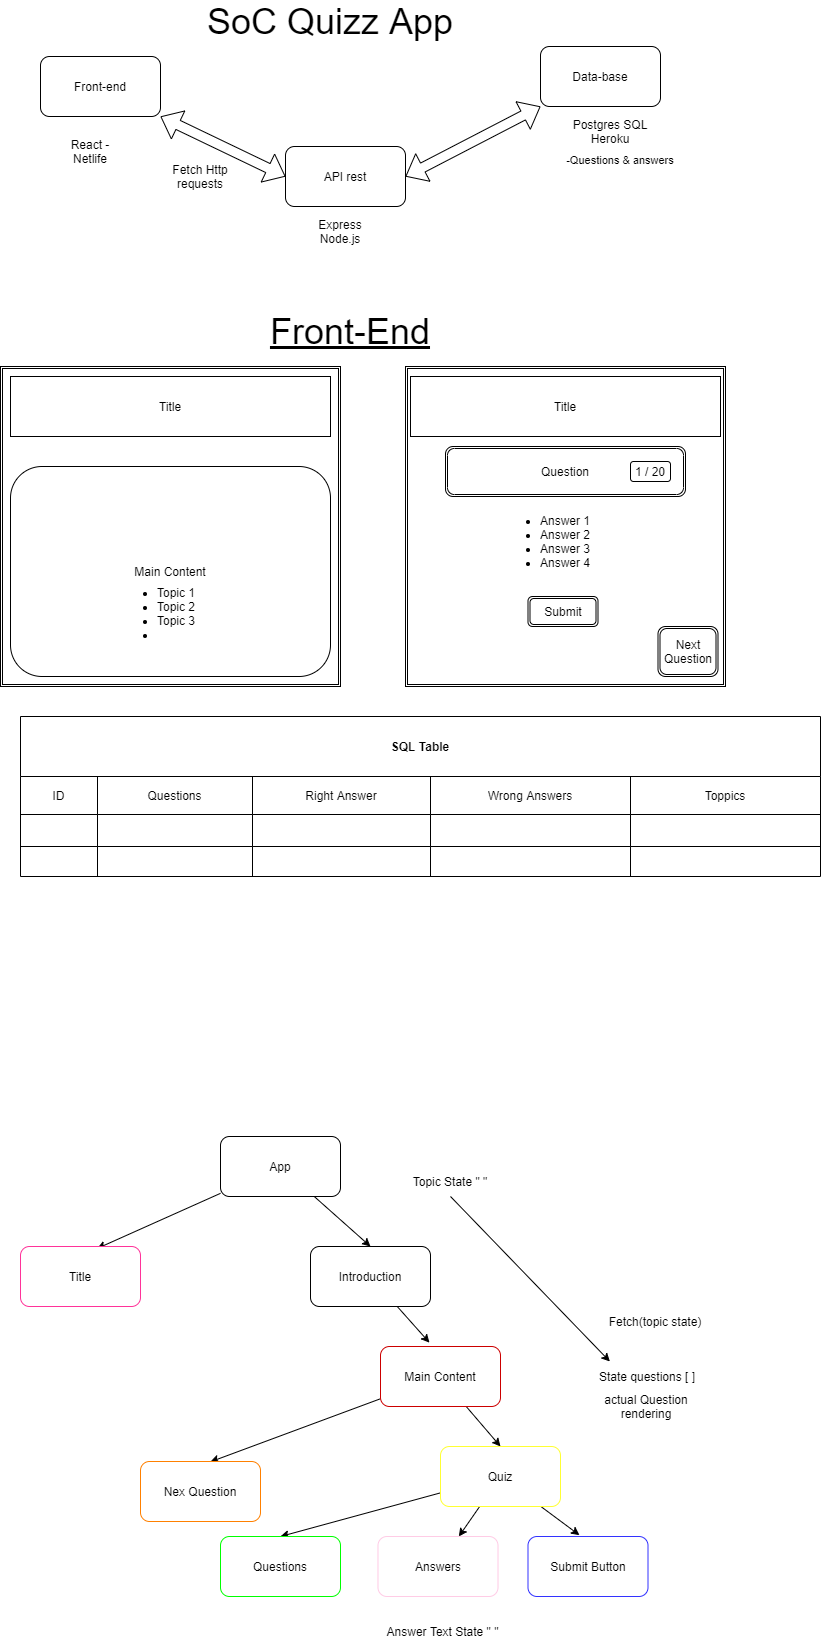

The diagram above was exported from draw.io. Its source (the exported page's mxGraphModel, read from the mxfile embedded in the PNG):
<mxGraphModel dx="1124" dy="519" grid="1" gridSize="10" guides="1" tooltips="1" connect="1" arrows="1" fold="1" page="1" pageScale="1" pageWidth="850" pageHeight="1100" math="0" shadow="0">
  <root>
    <mxCell id="0" />
    <mxCell id="1" parent="0" />
    <mxCell id="54" value="" style="rounded=1;whiteSpace=wrap;html=1;" parent="1" vertex="1">
      <mxGeometry x="440" y="630" width="120" height="60" as="geometry" />
    </mxCell>
    <mxCell id="36" value="" style="rounded=1;whiteSpace=wrap;html=1;" parent="1" vertex="1">
      <mxGeometry x="30" y="510" width="320" height="230" as="geometry" />
    </mxCell>
    <mxCell id="2" value="Front-end" style="rounded=1;whiteSpace=wrap;html=1;" parent="1" vertex="1">
      <mxGeometry x="60" y="120" width="120" height="60" as="geometry" />
    </mxCell>
    <mxCell id="3" value="API rest" style="rounded=1;whiteSpace=wrap;html=1;" parent="1" vertex="1">
      <mxGeometry x="305" y="210" width="120" height="60" as="geometry" />
    </mxCell>
    <mxCell id="4" value="Data-base" style="rounded=1;whiteSpace=wrap;html=1;" parent="1" vertex="1">
      <mxGeometry x="560" y="110" width="120" height="60" as="geometry" />
    </mxCell>
    <mxCell id="5" value="" style="shape=flexArrow;endArrow=classic;startArrow=classic;html=1;entryX=0;entryY=0.5;entryDx=0;entryDy=0;exitX=1;exitY=1;exitDx=0;exitDy=0;" parent="1" source="2" target="3" edge="1">
      <mxGeometry width="100" height="100" relative="1" as="geometry">
        <mxPoint x="140" y="300" as="sourcePoint" />
        <mxPoint x="240" y="200" as="targetPoint" />
      </mxGeometry>
    </mxCell>
    <mxCell id="6" value="" style="shape=flexArrow;endArrow=classic;startArrow=classic;html=1;entryX=0;entryY=1;entryDx=0;entryDy=0;" parent="1" target="4" edge="1">
      <mxGeometry width="100" height="100" relative="1" as="geometry">
        <mxPoint x="425" y="240" as="sourcePoint" />
        <mxPoint x="525" y="140" as="targetPoint" />
      </mxGeometry>
    </mxCell>
    <mxCell id="7" value="&lt;font style=&quot;font-size: 36px&quot;&gt;SoC Quizz App&lt;/font&gt;" style="text;html=1;strokeColor=none;fillColor=none;align=center;verticalAlign=middle;whiteSpace=wrap;rounded=0;" parent="1" vertex="1">
      <mxGeometry x="130" y="70" width="440" height="30" as="geometry" />
    </mxCell>
    <mxCell id="10" value="&lt;font style=&quot;font-size: 11px&quot;&gt;-Questions &amp;amp; answers&lt;/font&gt;" style="text;html=1;strokeColor=none;fillColor=none;align=center;verticalAlign=middle;whiteSpace=wrap;rounded=0;fontSize=36;" parent="1" vertex="1">
      <mxGeometry x="570" y="200" width="140" height="30" as="geometry" />
    </mxCell>
    <mxCell id="11" value="SQL Table" style="shape=table;startSize=60;container=1;collapsible=0;childLayout=tableLayout;fontStyle=1;align=center;pointerEvents=1;" parent="1" vertex="1">
      <mxGeometry x="40" y="780" width="800" height="160" as="geometry" />
    </mxCell>
    <mxCell id="12" value="" style="shape=partialRectangle;html=1;whiteSpace=wrap;collapsible=0;dropTarget=0;pointerEvents=0;fillColor=none;top=0;left=0;bottom=0;right=0;points=[[0,0.5],[1,0.5]];portConstraint=eastwest;" parent="11" vertex="1">
      <mxGeometry y="60" width="800" height="38" as="geometry" />
    </mxCell>
    <mxCell id="15" value="ID" style="shape=partialRectangle;html=1;whiteSpace=wrap;connectable=0;fillColor=none;top=0;left=0;bottom=0;right=0;overflow=hidden;pointerEvents=1;" parent="12" vertex="1">
      <mxGeometry width="77" height="38" as="geometry">
        <mxRectangle width="77" height="38" as="alternateBounds" />
      </mxGeometry>
    </mxCell>
    <mxCell id="13" value="Questions" style="shape=partialRectangle;html=1;whiteSpace=wrap;connectable=0;fillColor=none;top=0;left=0;bottom=0;right=0;overflow=hidden;pointerEvents=1;" parent="12" vertex="1">
      <mxGeometry x="77" width="155" height="38" as="geometry">
        <mxRectangle width="155" height="38" as="alternateBounds" />
      </mxGeometry>
    </mxCell>
    <mxCell id="14" value="Right Answer" style="shape=partialRectangle;html=1;whiteSpace=wrap;connectable=0;fillColor=none;top=0;left=0;bottom=0;right=0;overflow=hidden;pointerEvents=1;" parent="12" vertex="1">
      <mxGeometry x="232" width="178" height="38" as="geometry">
        <mxRectangle width="178" height="38" as="alternateBounds" />
      </mxGeometry>
    </mxCell>
    <mxCell id="24" value="Wrong Answers" style="shape=partialRectangle;html=1;whiteSpace=wrap;connectable=0;fillColor=none;top=0;left=0;bottom=0;right=0;overflow=hidden;pointerEvents=1;" parent="12" vertex="1">
      <mxGeometry x="410" width="200" height="38" as="geometry">
        <mxRectangle width="200" height="38" as="alternateBounds" />
      </mxGeometry>
    </mxCell>
    <mxCell id="56" value="Toppics" style="shape=partialRectangle;html=1;whiteSpace=wrap;connectable=0;fillColor=none;top=0;left=0;bottom=0;right=0;overflow=hidden;pointerEvents=1;" parent="12" vertex="1">
      <mxGeometry x="610" width="190" height="38" as="geometry">
        <mxRectangle width="190" height="38" as="alternateBounds" />
      </mxGeometry>
    </mxCell>
    <mxCell id="20" value="" style="shape=partialRectangle;html=1;whiteSpace=wrap;collapsible=0;dropTarget=0;pointerEvents=0;fillColor=none;top=0;left=0;bottom=0;right=0;points=[[0,0.5],[1,0.5]];portConstraint=eastwest;" parent="11" vertex="1">
      <mxGeometry y="98" width="800" height="32" as="geometry" />
    </mxCell>
    <mxCell id="21" value="" style="shape=partialRectangle;html=1;whiteSpace=wrap;connectable=0;fillColor=none;top=0;left=0;bottom=0;right=0;overflow=hidden;pointerEvents=1;" parent="20" vertex="1">
      <mxGeometry width="77" height="32" as="geometry">
        <mxRectangle width="77" height="32" as="alternateBounds" />
      </mxGeometry>
    </mxCell>
    <mxCell id="22" value="" style="shape=partialRectangle;html=1;whiteSpace=wrap;connectable=0;fillColor=none;top=0;left=0;bottom=0;right=0;overflow=hidden;pointerEvents=1;" parent="20" vertex="1">
      <mxGeometry x="77" width="155" height="32" as="geometry">
        <mxRectangle width="155" height="32" as="alternateBounds" />
      </mxGeometry>
    </mxCell>
    <mxCell id="23" value="" style="shape=partialRectangle;html=1;whiteSpace=wrap;connectable=0;fillColor=none;top=0;left=0;bottom=0;right=0;overflow=hidden;pointerEvents=1;" parent="20" vertex="1">
      <mxGeometry x="232" width="178" height="32" as="geometry">
        <mxRectangle width="178" height="32" as="alternateBounds" />
      </mxGeometry>
    </mxCell>
    <mxCell id="25" style="shape=partialRectangle;html=1;whiteSpace=wrap;connectable=0;fillColor=none;top=0;left=0;bottom=0;right=0;overflow=hidden;pointerEvents=1;" parent="20" vertex="1">
      <mxGeometry x="410" width="200" height="32" as="geometry">
        <mxRectangle width="200" height="32" as="alternateBounds" />
      </mxGeometry>
    </mxCell>
    <mxCell id="57" style="shape=partialRectangle;html=1;whiteSpace=wrap;connectable=0;fillColor=none;top=0;left=0;bottom=0;right=0;overflow=hidden;pointerEvents=1;" parent="20" vertex="1">
      <mxGeometry x="610" width="190" height="32" as="geometry">
        <mxRectangle width="190" height="32" as="alternateBounds" />
      </mxGeometry>
    </mxCell>
    <mxCell id="16" value="" style="shape=partialRectangle;html=1;whiteSpace=wrap;collapsible=0;dropTarget=0;pointerEvents=0;fillColor=none;top=0;left=0;bottom=0;right=0;points=[[0,0.5],[1,0.5]];portConstraint=eastwest;" parent="11" vertex="1">
      <mxGeometry y="130" width="800" height="30" as="geometry" />
    </mxCell>
    <mxCell id="17" value="" style="shape=partialRectangle;html=1;whiteSpace=wrap;connectable=0;fillColor=none;top=0;left=0;bottom=0;right=0;overflow=hidden;pointerEvents=1;" parent="16" vertex="1">
      <mxGeometry width="77" height="30" as="geometry">
        <mxRectangle width="77" height="30" as="alternateBounds" />
      </mxGeometry>
    </mxCell>
    <mxCell id="18" value="" style="shape=partialRectangle;html=1;whiteSpace=wrap;connectable=0;fillColor=none;top=0;left=0;bottom=0;right=0;overflow=hidden;pointerEvents=1;" parent="16" vertex="1">
      <mxGeometry x="77" width="155" height="30" as="geometry">
        <mxRectangle width="155" height="30" as="alternateBounds" />
      </mxGeometry>
    </mxCell>
    <mxCell id="19" value="" style="shape=partialRectangle;html=1;whiteSpace=wrap;connectable=0;fillColor=none;top=0;left=0;bottom=0;right=0;overflow=hidden;pointerEvents=1;" parent="16" vertex="1">
      <mxGeometry x="232" width="178" height="30" as="geometry">
        <mxRectangle width="178" height="30" as="alternateBounds" />
      </mxGeometry>
    </mxCell>
    <mxCell id="26" style="shape=partialRectangle;html=1;whiteSpace=wrap;connectable=0;fillColor=none;top=0;left=0;bottom=0;right=0;overflow=hidden;pointerEvents=1;" parent="16" vertex="1">
      <mxGeometry x="410" width="200" height="30" as="geometry">
        <mxRectangle width="200" height="30" as="alternateBounds" />
      </mxGeometry>
    </mxCell>
    <mxCell id="58" style="shape=partialRectangle;html=1;whiteSpace=wrap;connectable=0;fillColor=none;top=0;left=0;bottom=0;right=0;overflow=hidden;pointerEvents=1;" parent="16" vertex="1">
      <mxGeometry x="610" width="190" height="30" as="geometry">
        <mxRectangle width="190" height="30" as="alternateBounds" />
      </mxGeometry>
    </mxCell>
    <mxCell id="27" value="" style="shape=ext;double=1;whiteSpace=wrap;html=1;aspect=fixed;" parent="1" vertex="1">
      <mxGeometry x="425" y="430" width="320" height="320" as="geometry" />
    </mxCell>
    <mxCell id="28" value="Question" style="shape=ext;double=1;rounded=1;whiteSpace=wrap;html=1;" parent="1" vertex="1">
      <mxGeometry x="465" y="510" width="240" height="50" as="geometry" />
    </mxCell>
    <mxCell id="29" value="&lt;ul&gt;&lt;li&gt;Answer 1&lt;/li&gt;&lt;li&gt;Answer 2&lt;/li&gt;&lt;li&gt;Answer 3&lt;/li&gt;&lt;li&gt;Answer 4&lt;/li&gt;&lt;/ul&gt;" style="text;strokeColor=none;fillColor=none;html=1;whiteSpace=wrap;verticalAlign=middle;overflow=hidden;" parent="1" vertex="1">
      <mxGeometry x="517.5" y="550" width="135" height="110" as="geometry" />
    </mxCell>
    <mxCell id="30" value="Submit" style="shape=ext;double=1;rounded=1;whiteSpace=wrap;html=1;" parent="1" vertex="1">
      <mxGeometry x="547.5" y="660" width="70" height="30" as="geometry" />
    </mxCell>
    <mxCell id="31" value="Next Question" style="shape=ext;double=1;rounded=1;whiteSpace=wrap;html=1;" parent="1" vertex="1">
      <mxGeometry x="677.5" y="690" width="60" height="50" as="geometry" />
    </mxCell>
    <mxCell id="32" value="" style="shape=ext;double=1;rounded=0;whiteSpace=wrap;html=1;" parent="1" vertex="1">
      <mxGeometry x="20" y="430" width="340" height="320" as="geometry" />
    </mxCell>
    <mxCell id="33" value="React - Netlife" style="text;html=1;strokeColor=none;fillColor=none;align=center;verticalAlign=middle;whiteSpace=wrap;rounded=0;" parent="1" vertex="1">
      <mxGeometry x="80" y="200" width="60" height="30" as="geometry" />
    </mxCell>
    <mxCell id="39" value="Title" style="rounded=0;whiteSpace=wrap;html=1;" parent="1" vertex="1">
      <mxGeometry x="30" y="440" width="320" height="60" as="geometry" />
    </mxCell>
    <mxCell id="40" value="Main Content" style="rounded=1;whiteSpace=wrap;html=1;" parent="1" vertex="1">
      <mxGeometry x="30" y="530" width="320" height="210" as="geometry" />
    </mxCell>
    <mxCell id="35" value="&lt;ul&gt;&lt;li&gt;Topic 1&lt;/li&gt;&lt;li&gt;Topic 2&lt;/li&gt;&lt;li&gt;Topic 3&lt;/li&gt;&lt;li&gt;&lt;br&gt;&lt;/li&gt;&lt;/ul&gt;" style="text;strokeColor=none;fillColor=none;html=1;whiteSpace=wrap;verticalAlign=middle;overflow=hidden;" parent="1" vertex="1">
      <mxGeometry x="135" y="635" width="110" height="80" as="geometry" />
    </mxCell>
    <mxCell id="41" value="Fetch Http requests" style="text;html=1;strokeColor=none;fillColor=none;align=center;verticalAlign=middle;whiteSpace=wrap;rounded=0;" parent="1" vertex="1">
      <mxGeometry x="190" y="225" width="60" height="30" as="geometry" />
    </mxCell>
    <mxCell id="42" value="Express Node.js" style="text;html=1;strokeColor=none;fillColor=none;align=center;verticalAlign=middle;whiteSpace=wrap;rounded=0;" parent="1" vertex="1">
      <mxGeometry x="330" y="280" width="60" height="30" as="geometry" />
    </mxCell>
    <mxCell id="43" value="Postgres SQL Heroku" style="text;html=1;strokeColor=none;fillColor=none;align=center;verticalAlign=middle;whiteSpace=wrap;rounded=0;" parent="1" vertex="1">
      <mxGeometry x="580" y="170" width="100" height="50" as="geometry" />
    </mxCell>
    <mxCell id="44" value="Title" style="rounded=0;whiteSpace=wrap;html=1;" parent="1" vertex="1">
      <mxGeometry x="430" y="440" width="310" height="60" as="geometry" />
    </mxCell>
    <mxCell id="45" value="1 / 20" style="rounded=1;whiteSpace=wrap;html=1;" parent="1" vertex="1">
      <mxGeometry x="650" y="525" width="40" height="20" as="geometry" />
    </mxCell>
    <mxCell id="55" value="&lt;font style=&quot;font-size: 36px&quot;&gt;&lt;u&gt;Front-End&lt;/u&gt;&lt;/font&gt;" style="text;html=1;strokeColor=none;fillColor=none;align=center;verticalAlign=middle;whiteSpace=wrap;rounded=0;" parent="1" vertex="1">
      <mxGeometry x="245" y="380" width="250" height="30" as="geometry" />
    </mxCell>
    <mxCell id="61" style="edgeStyle=none;html=1;entryX=0.638;entryY=0.034;entryDx=0;entryDy=0;entryPerimeter=0;" parent="1" source="59" target="60" edge="1">
      <mxGeometry relative="1" as="geometry" />
    </mxCell>
    <mxCell id="64" style="edgeStyle=none;html=1;entryX=0.5;entryY=0;entryDx=0;entryDy=0;" parent="1" source="59" target="62" edge="1">
      <mxGeometry relative="1" as="geometry" />
    </mxCell>
    <mxCell id="59" value="App" style="rounded=1;whiteSpace=wrap;html=1;" parent="1" vertex="1">
      <mxGeometry x="240" y="1200" width="120" height="60" as="geometry" />
    </mxCell>
    <mxCell id="60" value="Title" style="rounded=1;whiteSpace=wrap;html=1;strokeColor=#FF3399;" parent="1" vertex="1">
      <mxGeometry x="40" y="1310" width="120" height="60" as="geometry" />
    </mxCell>
    <mxCell id="66" style="edgeStyle=none;html=1;entryX=0.408;entryY=-0.064;entryDx=0;entryDy=0;entryPerimeter=0;" parent="1" source="62" target="63" edge="1">
      <mxGeometry relative="1" as="geometry" />
    </mxCell>
    <mxCell id="62" value="Introduction" style="rounded=1;whiteSpace=wrap;html=1;" parent="1" vertex="1">
      <mxGeometry x="330" y="1310" width="120" height="60" as="geometry" />
    </mxCell>
    <mxCell id="69" style="edgeStyle=none;html=1;entryX=0.5;entryY=0;entryDx=0;entryDy=0;" parent="1" source="63" target="67" edge="1">
      <mxGeometry relative="1" as="geometry" />
    </mxCell>
    <mxCell id="70" style="edgeStyle=none;html=1;entryX=0.582;entryY=0.006;entryDx=0;entryDy=0;entryPerimeter=0;" parent="1" source="63" target="68" edge="1">
      <mxGeometry relative="1" as="geometry" />
    </mxCell>
    <mxCell id="63" value="Main Content" style="rounded=1;whiteSpace=wrap;html=1;strokeColor=#CC0000;" parent="1" vertex="1">
      <mxGeometry x="400" y="1410" width="120" height="60" as="geometry" />
    </mxCell>
    <mxCell id="74" style="edgeStyle=none;html=1;entryX=0.5;entryY=0;entryDx=0;entryDy=0;" parent="1" source="67" target="71" edge="1">
      <mxGeometry relative="1" as="geometry" />
    </mxCell>
    <mxCell id="75" style="edgeStyle=none;html=1;" parent="1" source="67" target="72" edge="1">
      <mxGeometry relative="1" as="geometry" />
    </mxCell>
    <mxCell id="76" style="edgeStyle=none;html=1;entryX=0.429;entryY=-0.022;entryDx=0;entryDy=0;entryPerimeter=0;" parent="1" source="67" target="73" edge="1">
      <mxGeometry relative="1" as="geometry" />
    </mxCell>
    <mxCell id="67" value="Quiz" style="rounded=1;whiteSpace=wrap;html=1;strokeColor=#FFFF33;" parent="1" vertex="1">
      <mxGeometry x="460" y="1510" width="120" height="60" as="geometry" />
    </mxCell>
    <mxCell id="68" value="Nex Question" style="rounded=1;whiteSpace=wrap;html=1;strokeColor=#FF8000;" parent="1" vertex="1">
      <mxGeometry x="160" y="1525" width="120" height="60" as="geometry" />
    </mxCell>
    <mxCell id="71" value="Questions" style="rounded=1;whiteSpace=wrap;html=1;strokeColor=#00FF00;" parent="1" vertex="1">
      <mxGeometry x="240" y="1600" width="120" height="60" as="geometry" />
    </mxCell>
    <mxCell id="72" value="Answers" style="rounded=1;whiteSpace=wrap;html=1;strokeColor=#FFCCE6;" parent="1" vertex="1">
      <mxGeometry x="397.5" y="1600" width="120" height="60" as="geometry" />
    </mxCell>
    <mxCell id="73" value="Submit Button" style="rounded=1;whiteSpace=wrap;html=1;strokeColor=#3333FF;" parent="1" vertex="1">
      <mxGeometry x="547.5" y="1600" width="120" height="60" as="geometry" />
    </mxCell>
    <mxCell id="77" value="Topic State &quot; &quot;" style="text;html=1;strokeColor=none;fillColor=none;align=center;verticalAlign=middle;whiteSpace=wrap;rounded=0;" parent="1" vertex="1">
      <mxGeometry x="340" y="1230" width="260" height="30" as="geometry" />
    </mxCell>
    <mxCell id="78" value="State questions [ ]" style="text;html=1;strokeColor=none;fillColor=none;align=center;verticalAlign=middle;whiteSpace=wrap;rounded=0;" parent="1" vertex="1">
      <mxGeometry x="592.5" y="1425" width="147.5" height="30" as="geometry" />
    </mxCell>
    <mxCell id="79" value="" style="endArrow=classic;html=1;entryX=0.25;entryY=0;entryDx=0;entryDy=0;exitX=0.5;exitY=1;exitDx=0;exitDy=0;" parent="1" source="77" target="78" edge="1">
      <mxGeometry width="50" height="50" relative="1" as="geometry">
        <mxPoint x="480" y="1410" as="sourcePoint" />
        <mxPoint x="530" y="1360" as="targetPoint" />
      </mxGeometry>
    </mxCell>
    <mxCell id="80" value="Fetch(topic state)" style="text;html=1;strokeColor=none;fillColor=none;align=center;verticalAlign=middle;whiteSpace=wrap;rounded=0;" parent="1" vertex="1">
      <mxGeometry x="617.5" y="1370" width="113.75" height="30" as="geometry" />
    </mxCell>
    <mxCell id="81" value="actual Question rendering" style="text;html=1;strokeColor=none;fillColor=none;align=center;verticalAlign=middle;whiteSpace=wrap;rounded=0;" parent="1" vertex="1">
      <mxGeometry x="611.25" y="1455" width="110" height="30" as="geometry" />
    </mxCell>
    <mxCell id="83" value="Answer Text State &quot; &quot;" style="text;html=1;strokeColor=none;fillColor=none;align=center;verticalAlign=middle;whiteSpace=wrap;rounded=0;" parent="1" vertex="1">
      <mxGeometry x="405" y="1680" width="115" height="30" as="geometry" />
    </mxCell>
  </root>
</mxGraphModel>